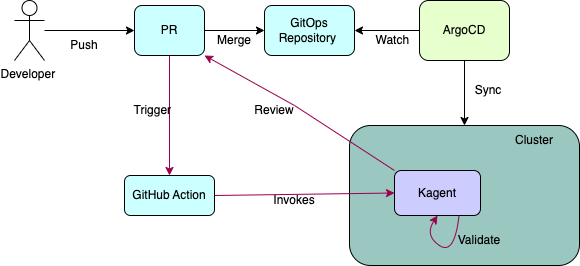

The diagram above was exported from draw.io. Its source (the exported page's mxGraphModel, read from the mxfile embedded in the PNG):
<mxGraphModel dx="2012" dy="582" grid="1" gridSize="10" guides="1" tooltips="1" connect="1" arrows="1" fold="1" page="1" pageScale="1" pageWidth="827" pageHeight="1169" math="0" shadow="0">
  <root>
    <mxCell id="0" />
    <mxCell id="1" parent="0" />
    <mxCell id="RX-XDpwTDGPXi9kyltAf-1" value="" style="rounded=1;whiteSpace=wrap;html=1;fillColor=#9AC7BF;" vertex="1" parent="1">
      <mxGeometry x="275" y="300" width="230" height="140" as="geometry" />
    </mxCell>
    <mxCell id="RX-XDpwTDGPXi9kyltAf-2" value="PR" style="rounded=1;whiteSpace=wrap;html=1;fillColor=#CCFFFF;" vertex="1" parent="1">
      <mxGeometry x="60" y="180" width="70" height="50" as="geometry" />
    </mxCell>
    <mxCell id="RX-XDpwTDGPXi9kyltAf-3" value="ArgoCD" style="rounded=1;whiteSpace=wrap;html=1;fillColor=#E6FFCC;" vertex="1" parent="1">
      <mxGeometry x="345" y="175" width="90" height="60" as="geometry" />
    </mxCell>
    <mxCell id="RX-XDpwTDGPXi9kyltAf-4" value="" style="endArrow=classic;html=1;rounded=0;exitX=0.5;exitY=1;exitDx=0;exitDy=0;entryX=0.5;entryY=0;entryDx=0;entryDy=0;" edge="1" parent="1" source="RX-XDpwTDGPXi9kyltAf-3" target="RX-XDpwTDGPXi9kyltAf-1">
      <mxGeometry width="50" height="50" relative="1" as="geometry">
        <mxPoint x="390" y="330" as="sourcePoint" />
        <mxPoint x="440" y="280" as="targetPoint" />
      </mxGeometry>
    </mxCell>
    <mxCell id="RX-XDpwTDGPXi9kyltAf-5" value="" style="endArrow=classic;html=1;rounded=0;exitX=0;exitY=0.5;exitDx=0;exitDy=0;entryX=1;entryY=0.5;entryDx=0;entryDy=0;" edge="1" parent="1" source="RX-XDpwTDGPXi9kyltAf-3" target="RX-XDpwTDGPXi9kyltAf-27">
      <mxGeometry width="50" height="50" relative="1" as="geometry">
        <mxPoint x="390" y="330" as="sourcePoint" />
        <mxPoint x="440" y="280" as="targetPoint" />
      </mxGeometry>
    </mxCell>
    <mxCell id="RX-XDpwTDGPXi9kyltAf-6" value="Developer&amp;nbsp;" style="shape=umlActor;verticalLabelPosition=bottom;verticalAlign=top;html=1;outlineConnect=0;" vertex="1" parent="1">
      <mxGeometry x="-60" y="175" width="30" height="60" as="geometry" />
    </mxCell>
    <mxCell id="RX-XDpwTDGPXi9kyltAf-7" value="" style="endArrow=classic;html=1;rounded=0;entryX=0;entryY=0.5;entryDx=0;entryDy=0;" edge="1" parent="1" source="RX-XDpwTDGPXi9kyltAf-6" target="RX-XDpwTDGPXi9kyltAf-2">
      <mxGeometry width="50" height="50" relative="1" as="geometry">
        <mxPoint x="390" y="330" as="sourcePoint" />
        <mxPoint x="440" y="280" as="targetPoint" />
      </mxGeometry>
    </mxCell>
    <mxCell id="RX-XDpwTDGPXi9kyltAf-8" value="Push" style="text;html=1;align=center;verticalAlign=middle;whiteSpace=wrap;rounded=0;" vertex="1" parent="1">
      <mxGeometry x="-20" y="205" width="60" height="30" as="geometry" />
    </mxCell>
    <mxCell id="RX-XDpwTDGPXi9kyltAf-9" value="Watch&amp;nbsp;" style="text;html=1;align=center;verticalAlign=middle;whiteSpace=wrap;rounded=0;" vertex="1" parent="1">
      <mxGeometry x="290" y="200" width="60" height="30" as="geometry" />
    </mxCell>
    <mxCell id="RX-XDpwTDGPXi9kyltAf-10" value="Sync" style="text;html=1;align=center;verticalAlign=middle;whiteSpace=wrap;rounded=0;" vertex="1" parent="1">
      <mxGeometry x="384" y="250" width="60" height="30" as="geometry" />
    </mxCell>
    <mxCell id="RX-XDpwTDGPXi9kyltAf-11" value="Kagent" style="rounded=1;whiteSpace=wrap;html=1;fillColor=#CCCCFF;" vertex="1" parent="1">
      <mxGeometry x="320" y="345" width="86" height="45" as="geometry" />
    </mxCell>
    <mxCell id="RX-XDpwTDGPXi9kyltAf-12" value="" style="endArrow=classic;html=1;rounded=0;entryX=0;entryY=0.5;entryDx=0;entryDy=0;exitX=1;exitY=0.5;exitDx=0;exitDy=0;strokeColor=#99004D;" edge="1" parent="1" source="RX-XDpwTDGPXi9kyltAf-13" target="RX-XDpwTDGPXi9kyltAf-11">
      <mxGeometry width="50" height="50" relative="1" as="geometry">
        <mxPoint x="390" y="330" as="sourcePoint" />
        <mxPoint x="440" y="280" as="targetPoint" />
      </mxGeometry>
    </mxCell>
    <mxCell id="RX-XDpwTDGPXi9kyltAf-13" value="GitHub Action" style="rounded=1;whiteSpace=wrap;html=1;fillColor=#CCFFFF;" vertex="1" parent="1">
      <mxGeometry x="50" y="350" width="90" height="40" as="geometry" />
    </mxCell>
    <mxCell id="RX-XDpwTDGPXi9kyltAf-14" value="" style="endArrow=classic;html=1;rounded=0;exitX=0.5;exitY=1;exitDx=0;exitDy=0;entryX=0.5;entryY=0;entryDx=0;entryDy=0;strokeColor=#99004D;" edge="1" parent="1" source="RX-XDpwTDGPXi9kyltAf-2" target="RX-XDpwTDGPXi9kyltAf-13">
      <mxGeometry width="50" height="50" relative="1" as="geometry">
        <mxPoint x="390" y="330" as="sourcePoint" />
        <mxPoint x="440" y="280" as="targetPoint" />
      </mxGeometry>
    </mxCell>
    <mxCell id="RX-XDpwTDGPXi9kyltAf-15" value="Trigger&amp;nbsp;" style="text;html=1;align=center;verticalAlign=middle;whiteSpace=wrap;rounded=0;" vertex="1" parent="1">
      <mxGeometry x="50" y="270" width="60" height="30" as="geometry" />
    </mxCell>
    <mxCell id="RX-XDpwTDGPXi9kyltAf-21" value="Review" style="text;html=1;align=center;verticalAlign=middle;whiteSpace=wrap;rounded=0;" vertex="1" parent="1">
      <mxGeometry x="170" y="270" width="60" height="30" as="geometry" />
    </mxCell>
    <mxCell id="RX-XDpwTDGPXi9kyltAf-23" value="Invokes" style="text;html=1;align=center;verticalAlign=middle;whiteSpace=wrap;rounded=0;" vertex="1" parent="1">
      <mxGeometry x="190" y="360" width="60" height="30" as="geometry" />
    </mxCell>
    <mxCell id="RX-XDpwTDGPXi9kyltAf-27" value="GitOps Repository&amp;nbsp;" style="rounded=1;whiteSpace=wrap;html=1;fillColor=#CCFFFF;" vertex="1" parent="1">
      <mxGeometry x="190" y="180" width="90" height="50" as="geometry" />
    </mxCell>
    <mxCell id="RX-XDpwTDGPXi9kyltAf-29" value="" style="endArrow=classic;html=1;rounded=0;exitX=1;exitY=0.5;exitDx=0;exitDy=0;entryX=0;entryY=0.5;entryDx=0;entryDy=0;" edge="1" parent="1" source="RX-XDpwTDGPXi9kyltAf-2" target="RX-XDpwTDGPXi9kyltAf-27">
      <mxGeometry width="50" height="50" relative="1" as="geometry">
        <mxPoint x="390" y="330" as="sourcePoint" />
        <mxPoint x="440" y="280" as="targetPoint" />
      </mxGeometry>
    </mxCell>
    <mxCell id="RX-XDpwTDGPXi9kyltAf-30" value="Merge" style="text;html=1;align=center;verticalAlign=middle;whiteSpace=wrap;rounded=0;" vertex="1" parent="1">
      <mxGeometry x="130" y="200" width="60" height="30" as="geometry" />
    </mxCell>
    <mxCell id="RX-XDpwTDGPXi9kyltAf-32" value="" style="endArrow=classic;html=1;rounded=0;exitX=0;exitY=0;exitDx=0;exitDy=0;entryX=0;entryY=1;entryDx=0;entryDy=0;strokeColor=#99004D;" edge="1" parent="1" source="RX-XDpwTDGPXi9kyltAf-11" target="RX-XDpwTDGPXi9kyltAf-30">
      <mxGeometry width="50" height="50" relative="1" as="geometry">
        <mxPoint x="390" y="330" as="sourcePoint" />
        <mxPoint x="440" y="280" as="targetPoint" />
        <Array as="points">
          <mxPoint x="220" y="280" />
        </Array>
      </mxGeometry>
    </mxCell>
    <mxCell id="RX-XDpwTDGPXi9kyltAf-34" value="Cluster" style="text;html=1;align=center;verticalAlign=middle;whiteSpace=wrap;rounded=0;" vertex="1" parent="1">
      <mxGeometry x="430" y="300" width="60" height="30" as="geometry" />
    </mxCell>
    <mxCell id="RX-XDpwTDGPXi9kyltAf-35" value="" style="curved=1;endArrow=classic;html=1;rounded=0;entryX=0.5;entryY=1;entryDx=0;entryDy=0;exitX=0.75;exitY=1;exitDx=0;exitDy=0;strokeColor=#99004D;" edge="1" parent="1" source="RX-XDpwTDGPXi9kyltAf-11" target="RX-XDpwTDGPXi9kyltAf-11">
      <mxGeometry width="50" height="50" relative="1" as="geometry">
        <mxPoint x="407.5" y="420" as="sourcePoint" />
        <mxPoint x="370" y="400" as="targetPoint" />
        <Array as="points">
          <mxPoint x="380" y="430" />
          <mxPoint x="350" y="410" />
        </Array>
      </mxGeometry>
    </mxCell>
    <mxCell id="RX-XDpwTDGPXi9kyltAf-36" value="Validate" style="text;html=1;align=center;verticalAlign=middle;whiteSpace=wrap;rounded=0;" vertex="1" parent="1">
      <mxGeometry x="375" y="400" width="60" height="30" as="geometry" />
    </mxCell>
  </root>
</mxGraphModel>